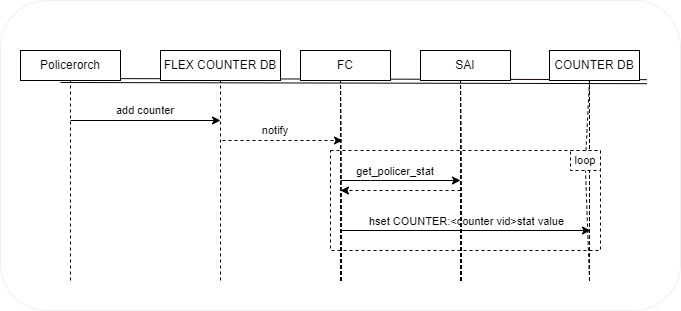

The diagram above was exported from draw.io. Its source (the exported page's mxGraphModel, read from the mxfile embedded in the PNG):
<mxGraphModel dx="886" dy="667" grid="1" gridSize="10" guides="1" tooltips="1" connect="1" arrows="1" fold="1" page="1" pageScale="1" pageWidth="850" pageHeight="1100" math="0" shadow="0">
  <root>
    <mxCell id="0" />
    <mxCell id="1" parent="0" />
    <mxCell id="48" value="" style="rounded=1;whiteSpace=wrap;html=1;fontSize=11;strokeColor=#F0F0F0;fillColor=#FFFFFF;gradientColor=#FFFFFF;" parent="1" vertex="1">
      <mxGeometry x="60" y="80" width="680" height="310" as="geometry" />
    </mxCell>
    <mxCell id="34" value="" style="rounded=0;whiteSpace=wrap;html=1;dashed=1;fillColor=#FFFFFF;strokeColor=#000000;" parent="1" vertex="1">
      <mxGeometry x="390" y="230" width="270" height="100" as="geometry" />
    </mxCell>
    <mxCell id="2" value="" style="shape=link;html=1;entryX=1.082;entryY=1.039;entryDx=0;entryDy=0;entryPerimeter=0;strokeColor=#0f0606;" parent="1" target="18" edge="1">
      <mxGeometry width="100" relative="1" as="geometry">
        <mxPoint x="120" y="160" as="sourcePoint" />
        <mxPoint x="650" y="160" as="targetPoint" />
      </mxGeometry>
    </mxCell>
    <mxCell id="3" value="" style="endArrow=none;html=1;dashed=1;strokeColor=#000000;" parent="1" target="5" edge="1">
      <mxGeometry width="50" height="50" relative="1" as="geometry">
        <mxPoint x="130" y="360" as="sourcePoint" />
        <mxPoint x="130" y="150" as="targetPoint" />
      </mxGeometry>
    </mxCell>
    <mxCell id="4" value="" style="endArrow=none;html=1;dashed=1;strokeColor=#000000;" parent="1" target="6" edge="1">
      <mxGeometry width="50" height="50" relative="1" as="geometry">
        <mxPoint x="280" y="360" as="sourcePoint" />
        <mxPoint x="280" y="160" as="targetPoint" />
      </mxGeometry>
    </mxCell>
    <mxCell id="5" value="Policerorch" style="rounded=0;whiteSpace=wrap;html=1;" parent="1" vertex="1">
      <mxGeometry x="80" y="130" width="100" height="30" as="geometry" />
    </mxCell>
    <mxCell id="6" value="FLEX COUNTER DB" style="rounded=0;whiteSpace=wrap;html=1;" parent="1" vertex="1">
      <mxGeometry x="220" y="130" width="120" height="30" as="geometry" />
    </mxCell>
    <mxCell id="7" value="" style="endArrow=classic;html=1;strokeColor=#000000;" parent="1" edge="1">
      <mxGeometry width="50" height="50" relative="1" as="geometry">
        <mxPoint x="130" y="200" as="sourcePoint" />
        <mxPoint x="280" y="200" as="targetPoint" />
      </mxGeometry>
    </mxCell>
    <mxCell id="17" value="FC" style="rounded=0;whiteSpace=wrap;html=1;" parent="1" vertex="1">
      <mxGeometry x="360" y="130" width="90" height="30" as="geometry" />
    </mxCell>
    <mxCell id="18" value="COUNTER DB" style="rounded=0;whiteSpace=wrap;html=1;" parent="1" vertex="1">
      <mxGeometry x="609" y="130" width="90" height="30" as="geometry" />
    </mxCell>
    <mxCell id="19" value="" style="endArrow=none;html=1;entryX=0.5;entryY=1;entryDx=0;entryDy=0;dashed=1;" parent="1" edge="1">
      <mxGeometry width="50" height="50" relative="1" as="geometry">
        <mxPoint x="400.5" y="360" as="sourcePoint" />
        <mxPoint x="400" y="160" as="targetPoint" />
      </mxGeometry>
    </mxCell>
    <mxCell id="23" value="" style="endArrow=none;html=1;entryX=0.5;entryY=1;entryDx=0;entryDy=0;dashed=1;strokeColor=#000000;" parent="1" edge="1">
      <mxGeometry width="50" height="50" relative="1" as="geometry">
        <mxPoint x="649" y="360" as="sourcePoint" />
        <mxPoint x="649" y="160" as="targetPoint" />
      </mxGeometry>
    </mxCell>
    <mxCell id="24" value="" style="endArrow=classic;html=1;strokeColor=#000000;" parent="1" edge="1">
      <mxGeometry width="50" height="50" relative="1" as="geometry">
        <mxPoint x="400" y="310" as="sourcePoint" />
        <mxPoint x="650" y="310" as="targetPoint" />
      </mxGeometry>
    </mxCell>
    <mxCell id="39" value="hset COUNTER:&amp;lt;counter vid&amp;gt;stat value" style="edgeLabel;html=1;align=center;verticalAlign=middle;resizable=0;points=[];labelBackgroundColor=#FFFFFF;fontColor=#000000;" parent="24" vertex="1" connectable="0">
      <mxGeometry x="0.28" y="1" relative="1" as="geometry">
        <mxPoint x="-35" y="-9" as="offset" />
      </mxGeometry>
    </mxCell>
    <mxCell id="33" value="" style="endArrow=classic;html=1;strokeColor=#000000;" parent="1" edge="1">
      <mxGeometry width="50" height="50" relative="1" as="geometry">
        <mxPoint x="400" y="260" as="sourcePoint" />
        <mxPoint x="520" y="260" as="targetPoint" />
        <Array as="points">
          <mxPoint x="430" y="260" />
        </Array>
      </mxGeometry>
    </mxCell>
    <mxCell id="36" value="SAI" style="rounded=0;whiteSpace=wrap;html=1;" parent="1" vertex="1">
      <mxGeometry x="480" y="130" width="90" height="30" as="geometry" />
    </mxCell>
    <mxCell id="37" value="" style="endArrow=none;html=1;entryX=0.5;entryY=1;entryDx=0;entryDy=0;dashed=1;" parent="1" edge="1">
      <mxGeometry width="50" height="50" relative="1" as="geometry">
        <mxPoint x="520.5" y="360" as="sourcePoint" />
        <mxPoint x="520" y="160" as="targetPoint" />
      </mxGeometry>
    </mxCell>
    <mxCell id="38" value="" style="endArrow=classic;html=1;dashed=1;strokeColor=#000000;" parent="1" edge="1">
      <mxGeometry width="50" height="50" relative="1" as="geometry">
        <mxPoint x="520" y="270" as="sourcePoint" />
        <mxPoint x="400" y="270" as="targetPoint" />
      </mxGeometry>
    </mxCell>
    <mxCell id="41" value="&lt;span style=&quot;font-size: 11px; background-color: rgb(255, 255, 255);&quot;&gt;&lt;font style=&quot;&quot; color=&quot;#000000&quot;&gt;get_policer_stat&lt;/font&gt;&lt;/span&gt;" style="text;html=1;strokeColor=none;fillColor=none;align=center;verticalAlign=middle;whiteSpace=wrap;rounded=0;dashed=1;" parent="1" vertex="1">
      <mxGeometry x="425" y="236" width="60" height="30" as="geometry" />
    </mxCell>
    <mxCell id="43" value="&lt;font style=&quot;font-size: 11px;&quot;&gt;add counter&lt;/font&gt;" style="text;html=1;strokeColor=none;fillColor=none;align=center;verticalAlign=middle;whiteSpace=wrap;rounded=0;" parent="1" vertex="1">
      <mxGeometry x="160" y="180" width="90" height="20" as="geometry" />
    </mxCell>
    <mxCell id="52" value="" style="endArrow=none;html=1;entryX=0.5;entryY=1;entryDx=0;entryDy=0;dashed=1;strokeColor=#000000;" parent="1" edge="1">
      <mxGeometry width="50" height="50" relative="1" as="geometry">
        <mxPoint x="649" y="360" as="sourcePoint" />
        <mxPoint x="649" y="160" as="targetPoint" />
      </mxGeometry>
    </mxCell>
    <mxCell id="53" value="" style="endArrow=none;html=1;entryX=0.5;entryY=1;entryDx=0;entryDy=0;dashed=1;" parent="1" edge="1">
      <mxGeometry width="50" height="50" relative="1" as="geometry">
        <mxPoint x="520.5" y="360" as="sourcePoint" />
        <mxPoint x="520" y="160" as="targetPoint" />
      </mxGeometry>
    </mxCell>
    <mxCell id="54" value="" style="endArrow=none;html=1;entryX=0.5;entryY=1;entryDx=0;entryDy=0;dashed=1;strokeColor=#000000;" parent="1" edge="1">
      <mxGeometry width="50" height="50" relative="1" as="geometry">
        <mxPoint x="649" y="360" as="sourcePoint" />
        <mxPoint x="649" y="160" as="targetPoint" />
      </mxGeometry>
    </mxCell>
    <mxCell id="55" value="" style="endArrow=none;html=1;entryX=0.5;entryY=1;entryDx=0;entryDy=0;dashed=1;" parent="1" edge="1">
      <mxGeometry width="50" height="50" relative="1" as="geometry">
        <mxPoint x="520.5" y="360" as="sourcePoint" />
        <mxPoint x="520" y="160" as="targetPoint" />
      </mxGeometry>
    </mxCell>
    <mxCell id="56" value="" style="endArrow=none;html=1;entryX=0.5;entryY=1;entryDx=0;entryDy=0;dashed=1;strokeColor=#000000;" parent="1" edge="1">
      <mxGeometry width="50" height="50" relative="1" as="geometry">
        <mxPoint x="649" y="360" as="sourcePoint" />
        <mxPoint x="649" y="160" as="targetPoint" />
      </mxGeometry>
    </mxCell>
    <mxCell id="57" value="" style="endArrow=none;html=1;entryX=0.5;entryY=1;entryDx=0;entryDy=0;dashed=1;" parent="1" edge="1">
      <mxGeometry width="50" height="50" relative="1" as="geometry">
        <mxPoint x="520.5" y="360" as="sourcePoint" />
        <mxPoint x="520" y="160" as="targetPoint" />
      </mxGeometry>
    </mxCell>
    <mxCell id="58" value="" style="endArrow=none;html=1;entryX=0.5;entryY=1;entryDx=0;entryDy=0;dashed=1;strokeColor=#000000;" parent="1" edge="1">
      <mxGeometry width="50" height="50" relative="1" as="geometry">
        <mxPoint x="649" y="360" as="sourcePoint" />
        <mxPoint x="649" y="160" as="targetPoint" />
      </mxGeometry>
    </mxCell>
    <mxCell id="59" value="" style="endArrow=none;html=1;entryX=0.5;entryY=1;entryDx=0;entryDy=0;dashed=1;" parent="1" edge="1">
      <mxGeometry width="50" height="50" relative="1" as="geometry">
        <mxPoint x="520.5" y="360" as="sourcePoint" />
        <mxPoint x="520" y="160" as="targetPoint" />
      </mxGeometry>
    </mxCell>
    <mxCell id="60" value="" style="endArrow=none;html=1;entryX=0.5;entryY=1;entryDx=0;entryDy=0;dashed=1;strokeColor=#000000;" parent="1" edge="1">
      <mxGeometry width="50" height="50" relative="1" as="geometry">
        <mxPoint x="649" y="360" as="sourcePoint" />
        <mxPoint x="649" y="160" as="targetPoint" />
      </mxGeometry>
    </mxCell>
    <mxCell id="61" value="" style="endArrow=none;html=1;entryX=0.5;entryY=1;entryDx=0;entryDy=0;dashed=1;" parent="1" edge="1">
      <mxGeometry width="50" height="50" relative="1" as="geometry">
        <mxPoint x="520.5" y="360" as="sourcePoint" />
        <mxPoint x="520" y="160" as="targetPoint" />
      </mxGeometry>
    </mxCell>
    <mxCell id="62" value="" style="endArrow=none;html=1;entryX=0.5;entryY=1;entryDx=0;entryDy=0;dashed=1;strokeColor=#000000;startArrow=none;" parent="1" source="80" edge="1">
      <mxGeometry width="50" height="50" relative="1" as="geometry">
        <mxPoint x="649" y="360" as="sourcePoint" />
        <mxPoint x="649" y="160" as="targetPoint" />
      </mxGeometry>
    </mxCell>
    <mxCell id="63" value="" style="endArrow=none;html=1;entryX=0.5;entryY=1;entryDx=0;entryDy=0;dashed=1;strokeColor=#000000;" parent="1" edge="1">
      <mxGeometry width="50" height="50" relative="1" as="geometry">
        <mxPoint x="520.5" y="360" as="sourcePoint" />
        <mxPoint x="520" y="160" as="targetPoint" />
      </mxGeometry>
    </mxCell>
    <mxCell id="65" value="" style="endArrow=none;html=1;entryX=0.5;entryY=1;entryDx=0;entryDy=0;dashed=1;" parent="1" edge="1">
      <mxGeometry width="50" height="50" relative="1" as="geometry">
        <mxPoint x="400.5" y="360" as="sourcePoint" />
        <mxPoint x="400" y="160" as="targetPoint" />
      </mxGeometry>
    </mxCell>
    <mxCell id="67" value="&lt;font style=&quot;font-size: 11px;&quot;&gt;add counter&lt;/font&gt;" style="text;html=1;strokeColor=none;fillColor=none;align=center;verticalAlign=middle;whiteSpace=wrap;rounded=0;" parent="1" vertex="1">
      <mxGeometry x="160" y="180" width="90" height="20" as="geometry" />
    </mxCell>
    <mxCell id="68" value="" style="endArrow=none;html=1;entryX=0.5;entryY=1;entryDx=0;entryDy=0;dashed=1;" parent="1" edge="1">
      <mxGeometry width="50" height="50" relative="1" as="geometry">
        <mxPoint x="400.5" y="360" as="sourcePoint" />
        <mxPoint x="400" y="160" as="targetPoint" />
      </mxGeometry>
    </mxCell>
    <mxCell id="70" value="&lt;font style=&quot;font-size: 11px;&quot;&gt;add counter&lt;/font&gt;" style="text;html=1;strokeColor=none;fillColor=none;align=center;verticalAlign=middle;whiteSpace=wrap;rounded=0;" parent="1" vertex="1">
      <mxGeometry x="160" y="180" width="90" height="20" as="geometry" />
    </mxCell>
    <mxCell id="71" value="" style="endArrow=none;html=1;entryX=0.5;entryY=1;entryDx=0;entryDy=0;dashed=1;" parent="1" edge="1">
      <mxGeometry width="50" height="50" relative="1" as="geometry">
        <mxPoint x="400.5" y="360" as="sourcePoint" />
        <mxPoint x="400" y="160" as="targetPoint" />
      </mxGeometry>
    </mxCell>
    <mxCell id="73" value="&lt;font style=&quot;font-size: 11px;&quot;&gt;add counter&lt;/font&gt;" style="text;html=1;strokeColor=none;fillColor=none;align=center;verticalAlign=middle;whiteSpace=wrap;rounded=0;" parent="1" vertex="1">
      <mxGeometry x="160" y="180" width="90" height="20" as="geometry" />
    </mxCell>
    <mxCell id="74" value="" style="endArrow=none;html=1;entryX=0.5;entryY=1;entryDx=0;entryDy=0;dashed=1;" parent="1" edge="1">
      <mxGeometry width="50" height="50" relative="1" as="geometry">
        <mxPoint x="400.5" y="360" as="sourcePoint" />
        <mxPoint x="400" y="160" as="targetPoint" />
      </mxGeometry>
    </mxCell>
    <mxCell id="76" value="&lt;font style=&quot;font-size: 11px;&quot;&gt;add counter&lt;/font&gt;" style="text;html=1;strokeColor=none;fillColor=none;align=center;verticalAlign=middle;whiteSpace=wrap;rounded=0;" parent="1" vertex="1">
      <mxGeometry x="160" y="180" width="90" height="20" as="geometry" />
    </mxCell>
    <mxCell id="77" value="" style="endArrow=none;html=1;entryX=0.5;entryY=1;entryDx=0;entryDy=0;dashed=1;strokeColor=#000000;" parent="1" edge="1">
      <mxGeometry width="50" height="50" relative="1" as="geometry">
        <mxPoint x="400.5" y="360" as="sourcePoint" />
        <mxPoint x="400" y="160" as="targetPoint" />
      </mxGeometry>
    </mxCell>
    <mxCell id="79" value="&lt;font color=&quot;#000000&quot; style=&quot;font-size: 11px; background-color: rgb(255, 255, 255);&quot;&gt;add counter&lt;/font&gt;" style="text;html=1;strokeColor=none;fillColor=none;align=center;verticalAlign=middle;whiteSpace=wrap;rounded=0;" parent="1" vertex="1">
      <mxGeometry x="160" y="180" width="90" height="20" as="geometry" />
    </mxCell>
    <mxCell id="81" value="" style="endArrow=none;html=1;entryX=0.5;entryY=1;entryDx=0;entryDy=0;dashed=1;strokeColor=#000000;" parent="1" target="80" edge="1">
      <mxGeometry width="50" height="50" relative="1" as="geometry">
        <mxPoint x="649" y="360" as="sourcePoint" />
        <mxPoint x="649" y="160" as="targetPoint" />
      </mxGeometry>
    </mxCell>
    <mxCell id="80" value="loop" style="rounded=0;whiteSpace=wrap;html=1;labelBackgroundColor=#FFFFFF;strokeColor=#000000;fontSize=11;fontColor=#000000;fillColor=#FFFFFF;gradientColor=#FFFFFF;dashed=1;" parent="1" vertex="1">
      <mxGeometry x="630" y="230" width="30" height="20" as="geometry" />
    </mxCell>
    <mxCell id="83" value="" style="endArrow=classic;html=1;strokeColor=#000000;dashed=1;" edge="1" parent="1">
      <mxGeometry width="50" height="50" relative="1" as="geometry">
        <mxPoint x="282" y="220" as="sourcePoint" />
        <mxPoint x="402" y="220" as="targetPoint" />
      </mxGeometry>
    </mxCell>
    <mxCell id="84" value="&lt;span style=&quot;font-size: 11px; background-color: rgb(255, 255, 255);&quot;&gt;notify&lt;/span&gt;" style="text;html=1;strokeColor=none;fillColor=none;align=center;verticalAlign=middle;whiteSpace=wrap;rounded=0;fontSize=10;fontColor=#000000;" vertex="1" parent="1">
      <mxGeometry x="290" y="190" width="90" height="40" as="geometry" />
    </mxCell>
  </root>
</mxGraphModel>